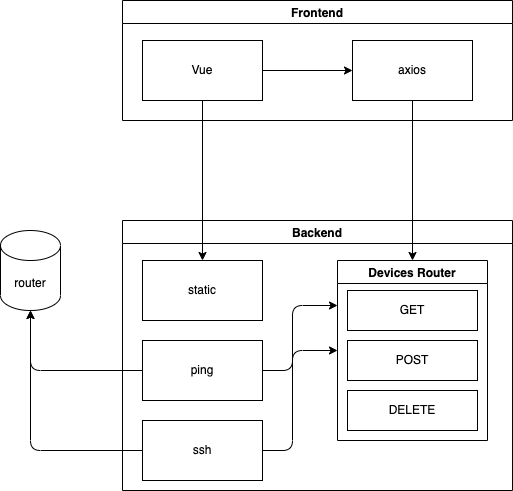

The diagram above was exported from draw.io. Its source (the exported page's mxGraphModel, read from the mxfile embedded in the PNG):
<mxGraphModel dx="640" dy="627" grid="1" gridSize="10" guides="1" tooltips="1" connect="1" arrows="1" fold="1" page="1" pageScale="1" pageWidth="827" pageHeight="1169" math="0" shadow="0">
  <root>
    <mxCell id="0" />
    <mxCell id="1" parent="0" />
    <mxCell id="3" value="Backend" style="swimlane;startSize=23;" vertex="1" parent="1">
      <mxGeometry x="232" y="230" width="390" height="270" as="geometry" />
    </mxCell>
    <mxCell id="2" value="static" style="rounded=0;whiteSpace=wrap;html=1;" vertex="1" parent="3">
      <mxGeometry x="20" y="40" width="120" height="60" as="geometry" />
    </mxCell>
    <mxCell id="15" value="Devices Router" style="swimlane;" vertex="1" parent="3">
      <mxGeometry x="215" y="40" width="150" height="180" as="geometry">
        <mxRectangle x="190" y="20" width="120" height="23" as="alternateBounds" />
      </mxGeometry>
    </mxCell>
    <mxCell id="16" value="GET" style="rounded=0;whiteSpace=wrap;html=1;" vertex="1" parent="15">
      <mxGeometry x="10" y="30" width="130" height="40" as="geometry" />
    </mxCell>
    <mxCell id="17" value="POST" style="rounded=0;whiteSpace=wrap;html=1;" vertex="1" parent="15">
      <mxGeometry x="10" y="80" width="130" height="40" as="geometry" />
    </mxCell>
    <mxCell id="19" value="DELETE" style="rounded=0;whiteSpace=wrap;html=1;" vertex="1" parent="15">
      <mxGeometry x="10" y="130" width="130" height="40" as="geometry" />
    </mxCell>
    <mxCell id="22" style="edgeStyle=none;html=1;entryX=0;entryY=0.25;entryDx=0;entryDy=0;" edge="1" parent="3" source="21" target="15">
      <mxGeometry relative="1" as="geometry">
        <Array as="points">
          <mxPoint x="170" y="150" />
          <mxPoint x="170" y="85" />
        </Array>
      </mxGeometry>
    </mxCell>
    <mxCell id="21" value="ping" style="rounded=0;whiteSpace=wrap;html=1;" vertex="1" parent="3">
      <mxGeometry x="20" y="120" width="120" height="60" as="geometry" />
    </mxCell>
    <mxCell id="24" style="edgeStyle=none;html=1;entryX=0;entryY=0.5;entryDx=0;entryDy=0;" edge="1" parent="3" source="23" target="15">
      <mxGeometry relative="1" as="geometry">
        <Array as="points">
          <mxPoint x="170" y="230" />
          <mxPoint x="170" y="130" />
        </Array>
      </mxGeometry>
    </mxCell>
    <mxCell id="23" value="ssh" style="rounded=0;whiteSpace=wrap;html=1;" vertex="1" parent="3">
      <mxGeometry x="20" y="200" width="120" height="60" as="geometry" />
    </mxCell>
    <mxCell id="9" value="Frontend" style="swimlane;" vertex="1" parent="1">
      <mxGeometry x="232" y="10" width="390" height="120" as="geometry" />
    </mxCell>
    <mxCell id="13" style="edgeStyle=none;html=1;exitX=1;exitY=0.5;exitDx=0;exitDy=0;entryX=0;entryY=0.5;entryDx=0;entryDy=0;" edge="1" parent="9" source="10" target="11">
      <mxGeometry relative="1" as="geometry" />
    </mxCell>
    <mxCell id="10" value="Vue" style="rounded=0;whiteSpace=wrap;html=1;" vertex="1" parent="9">
      <mxGeometry x="20" y="40" width="120" height="60" as="geometry" />
    </mxCell>
    <mxCell id="11" value="axios" style="rounded=0;whiteSpace=wrap;html=1;" vertex="1" parent="9">
      <mxGeometry x="230" y="40" width="120" height="60" as="geometry" />
    </mxCell>
    <mxCell id="12" style="edgeStyle=none;html=1;exitX=0.5;exitY=1;exitDx=0;exitDy=0;" edge="1" parent="1" source="10" target="2">
      <mxGeometry relative="1" as="geometry" />
    </mxCell>
    <mxCell id="20" style="edgeStyle=none;html=1;entryX=0.5;entryY=0;entryDx=0;entryDy=0;" edge="1" parent="1" source="11" target="15">
      <mxGeometry relative="1" as="geometry" />
    </mxCell>
    <mxCell id="25" value="router" style="shape=cylinder3;whiteSpace=wrap;html=1;boundedLbl=1;backgroundOutline=1;size=15;" vertex="1" parent="1">
      <mxGeometry x="110" y="240" width="60" height="80" as="geometry" />
    </mxCell>
    <mxCell id="26" style="edgeStyle=none;html=1;exitX=0;exitY=0.5;exitDx=0;exitDy=0;entryX=0.5;entryY=1;entryDx=0;entryDy=0;entryPerimeter=0;" edge="1" parent="1" source="21" target="25">
      <mxGeometry relative="1" as="geometry">
        <Array as="points">
          <mxPoint x="140" y="380" />
        </Array>
      </mxGeometry>
    </mxCell>
    <mxCell id="27" style="edgeStyle=none;html=1;entryX=0.5;entryY=1;entryDx=0;entryDy=0;entryPerimeter=0;" edge="1" parent="1" source="23" target="25">
      <mxGeometry relative="1" as="geometry">
        <mxPoint x="70" y="320" as="targetPoint" />
        <Array as="points">
          <mxPoint x="140" y="460" />
        </Array>
      </mxGeometry>
    </mxCell>
  </root>
</mxGraphModel>